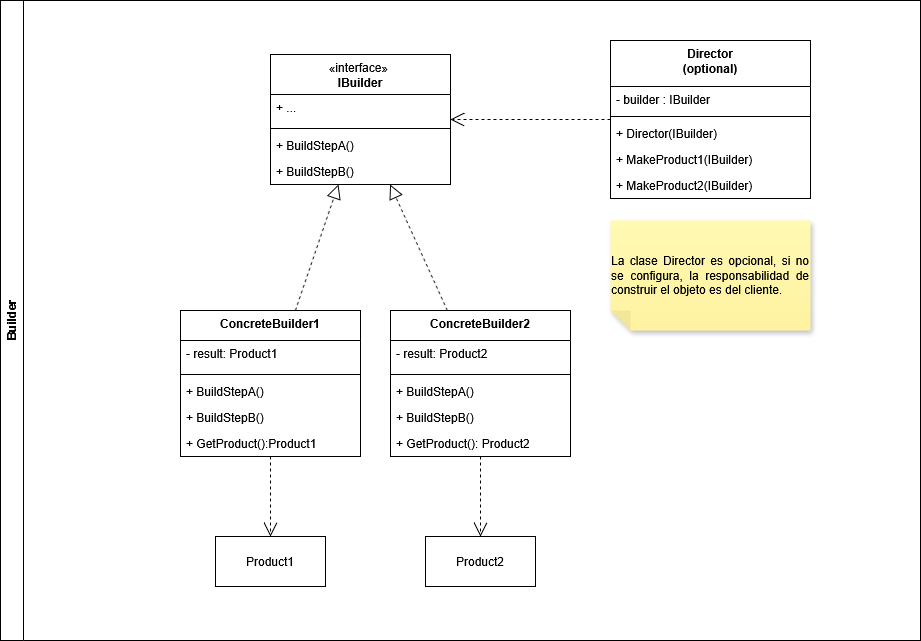

The diagram above was exported from draw.io. Its source (the exported page's mxGraphModel, read from the mxfile embedded in the PNG):
<mxGraphModel dx="2108" dy="659" grid="1" gridSize="10" guides="1" tooltips="1" connect="1" arrows="1" fold="1" page="1" pageScale="1" pageWidth="827" pageHeight="1169" math="0" shadow="0">
  <root>
    <mxCell id="0" />
    <mxCell id="1" parent="0" />
    <mxCell id="_ersSXXij3KJGBtzQXBH-74" value="Builder" style="swimlane;horizontal=0;whiteSpace=wrap;html=1;" parent="1" vertex="1">
      <mxGeometry x="-640" y="80" width="920" height="640" as="geometry" />
    </mxCell>
    <mxCell id="_ersSXXij3KJGBtzQXBH-43" value="Director&lt;br&gt;(optional)" style="swimlane;fontStyle=1;align=center;verticalAlign=top;childLayout=stackLayout;horizontal=1;startSize=46;horizontalStack=0;resizeParent=1;resizeParentMax=0;resizeLast=0;collapsible=1;marginBottom=0;whiteSpace=wrap;html=1;" parent="_ersSXXij3KJGBtzQXBH-74" vertex="1">
      <mxGeometry x="610" y="40" width="200" height="158" as="geometry" />
    </mxCell>
    <mxCell id="_ersSXXij3KJGBtzQXBH-44" value="- builder : IBuilder" style="text;strokeColor=none;fillColor=none;align=left;verticalAlign=top;spacingLeft=4;spacingRight=4;overflow=hidden;rotatable=0;points=[[0,0.5],[1,0.5]];portConstraint=eastwest;whiteSpace=wrap;html=1;" parent="_ersSXXij3KJGBtzQXBH-43" vertex="1">
      <mxGeometry y="46" width="200" height="26" as="geometry" />
    </mxCell>
    <mxCell id="_ersSXXij3KJGBtzQXBH-45" value="" style="line;strokeWidth=1;fillColor=none;align=left;verticalAlign=middle;spacingTop=-1;spacingLeft=3;spacingRight=3;rotatable=0;labelPosition=right;points=[];portConstraint=eastwest;strokeColor=inherit;" parent="_ersSXXij3KJGBtzQXBH-43" vertex="1">
      <mxGeometry y="72" width="200" height="8" as="geometry" />
    </mxCell>
    <mxCell id="_ersSXXij3KJGBtzQXBH-46" value="+ Director(IBuilder)" style="text;strokeColor=none;fillColor=none;align=left;verticalAlign=top;spacingLeft=4;spacingRight=4;overflow=hidden;rotatable=0;points=[[0,0.5],[1,0.5]];portConstraint=eastwest;whiteSpace=wrap;html=1;" parent="_ersSXXij3KJGBtzQXBH-43" vertex="1">
      <mxGeometry y="80" width="200" height="26" as="geometry" />
    </mxCell>
    <mxCell id="hcSG4i52QAjf--6S3AOw-14" value="+ MakeProduct1(IBuilder)" style="text;strokeColor=none;fillColor=none;align=left;verticalAlign=top;spacingLeft=4;spacingRight=4;overflow=hidden;rotatable=0;points=[[0,0.5],[1,0.5]];portConstraint=eastwest;whiteSpace=wrap;html=1;" vertex="1" parent="_ersSXXij3KJGBtzQXBH-43">
      <mxGeometry y="106" width="200" height="26" as="geometry" />
    </mxCell>
    <mxCell id="hcSG4i52QAjf--6S3AOw-15" value="+ MakeProduct2(IBuilder)" style="text;strokeColor=none;fillColor=none;align=left;verticalAlign=top;spacingLeft=4;spacingRight=4;overflow=hidden;rotatable=0;points=[[0,0.5],[1,0.5]];portConstraint=eastwest;whiteSpace=wrap;html=1;" vertex="1" parent="_ersSXXij3KJGBtzQXBH-43">
      <mxGeometry y="132" width="200" height="26" as="geometry" />
    </mxCell>
    <mxCell id="_ersSXXij3KJGBtzQXBH-56" value="ConcreteBuilder1" style="swimlane;fontStyle=1;align=center;verticalAlign=top;childLayout=stackLayout;horizontal=1;startSize=30;horizontalStack=0;resizeParent=1;resizeParentMax=0;resizeLast=0;collapsible=1;marginBottom=0;whiteSpace=wrap;html=1;" parent="_ersSXXij3KJGBtzQXBH-74" vertex="1">
      <mxGeometry x="180" y="310" width="180" height="146" as="geometry" />
    </mxCell>
    <mxCell id="_ersSXXij3KJGBtzQXBH-57" value="- result: Product1" style="text;strokeColor=none;fillColor=none;align=left;verticalAlign=top;spacingLeft=4;spacingRight=4;overflow=hidden;rotatable=0;points=[[0,0.5],[1,0.5]];portConstraint=eastwest;whiteSpace=wrap;html=1;" parent="_ersSXXij3KJGBtzQXBH-56" vertex="1">
      <mxGeometry y="30" width="180" height="30" as="geometry" />
    </mxCell>
    <mxCell id="_ersSXXij3KJGBtzQXBH-58" value="" style="line;strokeWidth=1;fillColor=none;align=left;verticalAlign=middle;spacingTop=-1;spacingLeft=3;spacingRight=3;rotatable=0;labelPosition=right;points=[];portConstraint=eastwest;strokeColor=inherit;" parent="_ersSXXij3KJGBtzQXBH-56" vertex="1">
      <mxGeometry y="60" width="180" height="8" as="geometry" />
    </mxCell>
    <mxCell id="_ersSXXij3KJGBtzQXBH-59" value="+ BuildStepA()" style="text;strokeColor=none;fillColor=none;align=left;verticalAlign=top;spacingLeft=4;spacingRight=4;overflow=hidden;rotatable=0;points=[[0,0.5],[1,0.5]];portConstraint=eastwest;whiteSpace=wrap;html=1;" parent="_ersSXXij3KJGBtzQXBH-56" vertex="1">
      <mxGeometry y="68" width="180" height="26" as="geometry" />
    </mxCell>
    <mxCell id="_ersSXXij3KJGBtzQXBH-60" value="+ BuildStepB()" style="text;strokeColor=none;fillColor=none;align=left;verticalAlign=top;spacingLeft=4;spacingRight=4;overflow=hidden;rotatable=0;points=[[0,0.5],[1,0.5]];portConstraint=eastwest;whiteSpace=wrap;html=1;" parent="_ersSXXij3KJGBtzQXBH-56" vertex="1">
      <mxGeometry y="94" width="180" height="26" as="geometry" />
    </mxCell>
    <mxCell id="hcSG4i52QAjf--6S3AOw-3" value="+ GetProduct():Product1" style="text;strokeColor=none;fillColor=none;align=left;verticalAlign=top;spacingLeft=4;spacingRight=4;overflow=hidden;rotatable=0;points=[[0,0.5],[1,0.5]];portConstraint=eastwest;whiteSpace=wrap;html=1;" vertex="1" parent="_ersSXXij3KJGBtzQXBH-56">
      <mxGeometry y="120" width="180" height="26" as="geometry" />
    </mxCell>
    <mxCell id="_ersSXXij3KJGBtzQXBH-51" value="&lt;span style=&quot;font-weight: normal;&quot;&gt;«interface»&amp;nbsp;&lt;br&gt;&lt;b&gt;IBuilder&lt;/b&gt;&lt;/span&gt;" style="swimlane;fontStyle=1;align=center;verticalAlign=top;childLayout=stackLayout;horizontal=1;startSize=40;horizontalStack=0;resizeParent=1;resizeParentMax=0;resizeLast=0;collapsible=1;marginBottom=0;whiteSpace=wrap;html=1;" parent="_ersSXXij3KJGBtzQXBH-74" vertex="1">
      <mxGeometry x="270" y="54" width="180" height="130" as="geometry" />
    </mxCell>
    <mxCell id="_ersSXXij3KJGBtzQXBH-52" value="+ ..." style="text;strokeColor=none;fillColor=none;align=left;verticalAlign=top;spacingLeft=4;spacingRight=4;overflow=hidden;rotatable=0;points=[[0,0.5],[1,0.5]];portConstraint=eastwest;whiteSpace=wrap;html=1;" parent="_ersSXXij3KJGBtzQXBH-51" vertex="1">
      <mxGeometry y="40" width="180" height="30" as="geometry" />
    </mxCell>
    <mxCell id="_ersSXXij3KJGBtzQXBH-53" value="" style="line;strokeWidth=1;fillColor=none;align=left;verticalAlign=middle;spacingTop=-1;spacingLeft=3;spacingRight=3;rotatable=0;labelPosition=right;points=[];portConstraint=eastwest;strokeColor=inherit;" parent="_ersSXXij3KJGBtzQXBH-51" vertex="1">
      <mxGeometry y="70" width="180" height="8" as="geometry" />
    </mxCell>
    <mxCell id="_ersSXXij3KJGBtzQXBH-54" value="+ BuildStepA()" style="text;strokeColor=none;fillColor=none;align=left;verticalAlign=top;spacingLeft=4;spacingRight=4;overflow=hidden;rotatable=0;points=[[0,0.5],[1,0.5]];portConstraint=eastwest;whiteSpace=wrap;html=1;" parent="_ersSXXij3KJGBtzQXBH-51" vertex="1">
      <mxGeometry y="78" width="180" height="26" as="geometry" />
    </mxCell>
    <mxCell id="_ersSXXij3KJGBtzQXBH-55" value="+ BuildStepB()" style="text;strokeColor=none;fillColor=none;align=left;verticalAlign=top;spacingLeft=4;spacingRight=4;overflow=hidden;rotatable=0;points=[[0,0.5],[1,0.5]];portConstraint=eastwest;whiteSpace=wrap;html=1;" parent="_ersSXXij3KJGBtzQXBH-51" vertex="1">
      <mxGeometry y="104" width="180" height="26" as="geometry" />
    </mxCell>
    <mxCell id="_ersSXXij3KJGBtzQXBH-71" value="" style="endArrow=block;dashed=1;endFill=0;endSize=12;html=1;rounded=0;" parent="_ersSXXij3KJGBtzQXBH-74" source="_ersSXXij3KJGBtzQXBH-56" target="_ersSXXij3KJGBtzQXBH-51" edge="1">
      <mxGeometry width="160" relative="1" as="geometry">
        <mxPoint x="420" y="340" as="sourcePoint" />
        <mxPoint x="580" y="340" as="targetPoint" />
      </mxGeometry>
    </mxCell>
    <mxCell id="_ersSXXij3KJGBtzQXBH-72" value="" style="endArrow=block;dashed=1;endFill=0;endSize=12;html=1;rounded=0;" parent="_ersSXXij3KJGBtzQXBH-74" source="hcSG4i52QAjf--6S3AOw-4" target="_ersSXXij3KJGBtzQXBH-51" edge="1">
      <mxGeometry width="160" relative="1" as="geometry">
        <mxPoint x="464.7058823529412" y="310" as="sourcePoint" />
        <mxPoint x="276" y="370" as="targetPoint" />
      </mxGeometry>
    </mxCell>
    <mxCell id="_ersSXXij3KJGBtzQXBH-73" value="" style="endArrow=open;endSize=12;dashed=1;html=1;rounded=0;" parent="_ersSXXij3KJGBtzQXBH-74" source="hcSG4i52QAjf--6S3AOw-4" target="hcSG4i52QAjf--6S3AOw-11" edge="1">
      <mxGeometry width="160" relative="1" as="geometry">
        <mxPoint x="420" y="340" as="sourcePoint" />
        <mxPoint x="690" y="247.07142857142856" as="targetPoint" />
      </mxGeometry>
    </mxCell>
    <mxCell id="hcSG4i52QAjf--6S3AOw-4" value="&lt;div&gt;ConcreteBuilder2&lt;/div&gt;" style="swimlane;fontStyle=1;align=center;verticalAlign=top;childLayout=stackLayout;horizontal=1;startSize=30;horizontalStack=0;resizeParent=1;resizeParentMax=0;resizeLast=0;collapsible=1;marginBottom=0;whiteSpace=wrap;html=1;" vertex="1" parent="_ersSXXij3KJGBtzQXBH-74">
      <mxGeometry x="390" y="310" width="180" height="146" as="geometry" />
    </mxCell>
    <mxCell id="hcSG4i52QAjf--6S3AOw-5" value="- result: Product2" style="text;strokeColor=none;fillColor=none;align=left;verticalAlign=top;spacingLeft=4;spacingRight=4;overflow=hidden;rotatable=0;points=[[0,0.5],[1,0.5]];portConstraint=eastwest;whiteSpace=wrap;html=1;" vertex="1" parent="hcSG4i52QAjf--6S3AOw-4">
      <mxGeometry y="30" width="180" height="30" as="geometry" />
    </mxCell>
    <mxCell id="hcSG4i52QAjf--6S3AOw-6" value="" style="line;strokeWidth=1;fillColor=none;align=left;verticalAlign=middle;spacingTop=-1;spacingLeft=3;spacingRight=3;rotatable=0;labelPosition=right;points=[];portConstraint=eastwest;strokeColor=inherit;" vertex="1" parent="hcSG4i52QAjf--6S3AOw-4">
      <mxGeometry y="60" width="180" height="8" as="geometry" />
    </mxCell>
    <mxCell id="hcSG4i52QAjf--6S3AOw-7" value="+ BuildStepA()" style="text;strokeColor=none;fillColor=none;align=left;verticalAlign=top;spacingLeft=4;spacingRight=4;overflow=hidden;rotatable=0;points=[[0,0.5],[1,0.5]];portConstraint=eastwest;whiteSpace=wrap;html=1;" vertex="1" parent="hcSG4i52QAjf--6S3AOw-4">
      <mxGeometry y="68" width="180" height="26" as="geometry" />
    </mxCell>
    <mxCell id="hcSG4i52QAjf--6S3AOw-8" value="+ BuildStepB()" style="text;strokeColor=none;fillColor=none;align=left;verticalAlign=top;spacingLeft=4;spacingRight=4;overflow=hidden;rotatable=0;points=[[0,0.5],[1,0.5]];portConstraint=eastwest;whiteSpace=wrap;html=1;" vertex="1" parent="hcSG4i52QAjf--6S3AOw-4">
      <mxGeometry y="94" width="180" height="26" as="geometry" />
    </mxCell>
    <mxCell id="hcSG4i52QAjf--6S3AOw-9" value="+ GetProduct(): Product2" style="text;strokeColor=none;fillColor=none;align=left;verticalAlign=top;spacingLeft=4;spacingRight=4;overflow=hidden;rotatable=0;points=[[0,0.5],[1,0.5]];portConstraint=eastwest;whiteSpace=wrap;html=1;" vertex="1" parent="hcSG4i52QAjf--6S3AOw-4">
      <mxGeometry y="120" width="180" height="26" as="geometry" />
    </mxCell>
    <mxCell id="hcSG4i52QAjf--6S3AOw-10" value="Product1" style="html=1;whiteSpace=wrap;" vertex="1" parent="_ersSXXij3KJGBtzQXBH-74">
      <mxGeometry x="215" y="536" width="110" height="50" as="geometry" />
    </mxCell>
    <mxCell id="hcSG4i52QAjf--6S3AOw-11" value="Product2" style="html=1;whiteSpace=wrap;" vertex="1" parent="_ersSXXij3KJGBtzQXBH-74">
      <mxGeometry x="425" y="536" width="110" height="50" as="geometry" />
    </mxCell>
    <mxCell id="hcSG4i52QAjf--6S3AOw-12" value="" style="endArrow=open;endSize=12;dashed=1;html=1;rounded=0;" edge="1" parent="_ersSXXij3KJGBtzQXBH-74" source="_ersSXXij3KJGBtzQXBH-56" target="hcSG4i52QAjf--6S3AOw-10">
      <mxGeometry width="160" relative="1" as="geometry">
        <mxPoint x="393" y="500" as="sourcePoint" />
        <mxPoint x="393" y="580" as="targetPoint" />
      </mxGeometry>
    </mxCell>
    <mxCell id="hcSG4i52QAjf--6S3AOw-13" value="" style="endArrow=open;endSize=12;dashed=1;html=1;rounded=0;" edge="1" parent="_ersSXXij3KJGBtzQXBH-74" source="_ersSXXij3KJGBtzQXBH-43" target="_ersSXXij3KJGBtzQXBH-51">
      <mxGeometry width="160" relative="1" as="geometry">
        <mxPoint x="800" y="450" as="sourcePoint" />
        <mxPoint x="800" y="530" as="targetPoint" />
      </mxGeometry>
    </mxCell>
    <mxCell id="hcSG4i52QAjf--6S3AOw-16" value="&lt;div align=&quot;justify&quot;&gt;La clase Director es opcional, si no se configura, la responsabilidad de construir el objeto es del cliente.&lt;/div&gt;" style="shape=note;whiteSpace=wrap;html=1;backgroundOutline=1;fontColor=#000000;darkOpacity=0.05;fillColor=#FFF9B2;strokeColor=none;fillStyle=solid;direction=west;gradientDirection=north;gradientColor=#FFF2A1;shadow=1;size=20;pointerEvents=1;" vertex="1" parent="_ersSXXij3KJGBtzQXBH-74">
      <mxGeometry x="610" y="220" width="200" height="110" as="geometry" />
    </mxCell>
  </root>
</mxGraphModel>